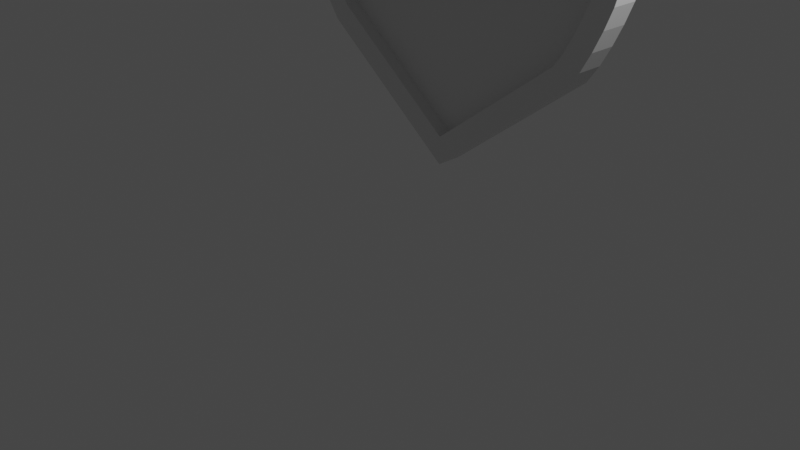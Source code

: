 # Source: Armor_Shield.blend  (saved by Blender 2.91.10; exported with 4.5.12 LTS)
import bpy
from mathutils import Matrix  # noqa: F401  (used for matrix-valued properties, if any)

bpy.ops.wm.read_factory_settings(use_empty=True)
scene = bpy.context.scene
scene.name = 'Scene'

# ---- collections
col_collection = bpy.data.collections.new('Collection'); scene.collection.children.link(col_collection)

# ---- materials (node trees are filled in below, after node groups)
mat_material = bpy.data.materials.new('Material')
mat_material.alpha_threshold = 0.0
mat_material.use_transparent_shadow = False
mat_material.line_color = (0.0, 0.0, 0.0, 1.0)

# ---- material node trees
mat_material.use_nodes = True; mat_material.node_tree.nodes.clear()
_N = mat_material.node_tree.nodes; _L = mat_material.node_tree.links
n0 = _N.new('ShaderNodeOutputMaterial'); n0.name = 'Material Output'; n0.location = (300, 300)
n1 = _N.new('ShaderNodeBsdfPrincipled'); n1.name = 'Principled BSDF'; n1.location = (10, 300)
n1.distribution = 'GGX'
n1.subsurface_method = 'BURLEY'
n1.inputs[2].default_value = 0.4
n1.inputs[3].default_value = 1.45
n1.inputs[27].default_value = (0.0, 0.0, 0.0, 1.0)
n1.inputs[28].default_value = 1.0
_L.new(n1.outputs[0], n0.inputs[0])
n0.is_active_output = True

# ---- world
world_world = bpy.data.worlds.new('World'); scene.world = world_world
world_world.use_nodes = True; world_world.node_tree.nodes.clear()
_N = world_world.node_tree.nodes; _L = world_world.node_tree.links
n0 = _N.new('ShaderNodeOutputWorld'); n0.name = 'World Output'; n0.location = (300, 300)
n1 = _N.new('ShaderNodeBackground'); n1.name = 'Background'; n1.location = (10, 300)
n1.inputs[0].default_value = (0.05088, 0.05088, 0.05088, 1.0)
_L.new(n1.outputs[0], n0.inputs[0])
n0.is_active_output = True
world_world.color = (0.05088, 0.05088, 0.05088)
world_world.use_sun_shadow = False
world_world.sun_shadow_jitter_overblur = 0.0

# ---- cameras
cam_camera = bpy.data.cameras.new('Camera')
cam_camera.clip_end = 100.0
cam_camera.ortho_scale = 7.314

# ---- lights
light_light = bpy.data.lights.new('Light', 'POINT')
light_light.transmission_factor = 0.0
light_light.energy = 1000.0
light_light.shadow_soft_size = 0.1
light_light.shadow_maximum_resolution = 0.006
light_light.use_absolute_resolution = True

# ---- meshes
me_cube = bpy.data.meshes.new('Cube')
me_cube.from_pydata([(1.0, 1.0, 0.0), (-0.8884, -1.0, 0.01501), (0.8884, -1.0, 0.01501), (-1.0, 1.0, 0.0), (0.0, 1.0, -1.726), (0.0, -1.0, 1.0), (0.0, -1.0, -1.726), (0.0, 1.0, 1.0), (0.0, 1.0, 0.0), (0.8236, 1.0, 1.0), (1.155, 1.0, 0.5657), (0.7953, 1.0, 0.8578), (0.806, 1.0, 0.7228), (0.8829, 1.0, 0.6219), (1.01, 1.0, 0.5759), (1.011, -1.0, 0.464), (0.6876, -1.0, 0.8884), (0.987, -1.0, 0.4657), (0.8141, -1.0, 0.5281), (0.6974, -1.0, 0.6812), (0.6828, -1.0, 0.8644), (-1.155, 1.0, 0.5657), (-0.8236, 1.0, 1.0), (-1.01, 1.0, 0.5759), (-0.8829, 1.0, 0.6219), (-0.806, 1.0, 0.7228), (-0.7953, 1.0, 0.8578), (-0.6876, -1.0, 0.8884), (-1.011, -1.0, 0.464), (-0.6828, -1.0, 0.8644), (-0.6974, -1.0, 0.6812), (-0.8141, -1.0, 0.5281), (-0.987, -1.0, 0.4657), (1.0, 1.0, -0.6978), (0.7554, 1.0, -1.178), (0.9692, 1.0, -0.7992), (0.9257, 1.0, -0.9001), (0.8755, 1.0, -0.9986), (0.8194, 1.0, -1.093), (0.6764, -1.0, -1.097), (0.8884, -1.0, -0.6812), (0.7266, -1.0, -1.031), (0.7777, -1.0, -0.9447), (0.8246, -1.0, -0.8526), (0.8642, -1.0, -0.7607), (-0.7554, 1.0, -1.178), (-1.0, 1.0, -0.6978), (-0.8194, 1.0, -1.093), (-0.8755, 1.0, -0.9986), (-0.9257, 1.0, -0.9001), (-0.9692, 1.0, -0.7992), (-0.8884, -1.0, -0.6812), (-0.6764, -1.0, -1.097), (-0.8642, -1.0, -0.7607), (-0.8246, -1.0, -0.8526), (-0.7777, -1.0, -0.9447), (-0.7266, -1.0, -1.031), (0.8236, -1.0, 1.0), (0.7953, -1.0, 0.8578), (0.806, -1.0, 0.7228), (0.8829, -1.0, 0.6219), (1.01, -1.0, 0.5759), (1.155, -1.0, 0.5657), (-0.7953, -1.0, 0.8578), (-0.8236, -1.0, 1.0), (-0.806, -1.0, 0.7228), (-0.8829, -1.0, 0.6219), (-1.01, -1.0, 0.5759), (-1.155, -1.0, 0.5657), (0.0, -1.0, 0.8884), (1.0, -1.0, 0.0), (-1.0, -1.0, 0.0), (-0.7554, -1.0, -1.178), (-0.8194, -1.0, -1.093), (-0.8755, -1.0, -0.9986), (-0.9257, -1.0, -0.9001), (-0.9692, -1.0, -0.7992), (-1.0, -1.0, -0.6978), (0.8194, -1.0, -1.093), (0.7554, -1.0, -1.178), (0.8755, -1.0, -0.9986), (0.9257, -1.0, -0.9001), (0.9692, -1.0, -0.7992), (1.0, -1.0, -0.6978), (0.0, -1.0, -1.588), (-0.2549, -0.9226, 0.2583), (-0.8884, 0.04841, 0.01501), (0.8884, 0.04841, 0.01501), (0.0, 0.04841, -1.588), (0.0, 0.04841, 0.8884), (0.6876, 0.04841, 0.8884), (0.6828, 0.04841, 0.8644), (0.6974, 0.04841, 0.6812), (0.8141, 0.04841, 0.5281), (0.987, 0.04841, 0.4657), (1.011, 0.04841, 0.464), (-0.6828, 0.04841, 0.8644), (-0.6876, 0.04841, 0.8884), (-0.6974, 0.04841, 0.6812), (-0.8141, 0.04841, 0.5281), (-0.987, 0.04841, 0.4657), (-1.011, 0.04841, 0.464), (-0.6764, 0.04841, -1.097), (-0.7266, 0.04841, -1.031), (-0.7777, 0.04841, -0.9447), (-0.8246, 0.04841, -0.8526), (-0.8642, 0.04841, -0.7607), (-0.8884, 0.04841, -0.6812), (0.7266, 0.04841, -1.031), (0.6764, 0.04841, -1.097), (0.7777, 0.04841, -0.9447), (0.8246, 0.04841, -0.8526), (0.8642, 0.04841, -0.7607), (0.8884, 0.04841, -0.6812), (-0.3372, 0.04841, 0.005697), (0.0, 0.04841, -0.3372), (0.3372, 0.04841, 0.005697), (0.0, 0.04841, 0.3372), (-0.2553, 0.04841, -0.251), (0.2553, 0.04841, -0.251), (0.2553, 0.04841, 0.2596), (-0.2553, 0.04841, 0.2596), (-0.3368, -0.9226, 0.004349), (-0.2549, -0.9226, -0.2523), (0.0004033, -0.9226, 0.003005), (0.0004033, -0.9226, -0.3386), (0.2557, -0.9226, -0.2523), (0.3376, -0.9226, 0.004349), (0.2557, -0.9226, 0.2583), (0.0004033, -0.9226, 0.3359)], [], [(2, 15, 95, 87), (3, 21, 23, 24, 25, 26, 22, 7, 8), (4, 8, 0, 33, 35, 36, 37, 38, 34), (40, 2, 87, 113), (0, 10, 62, 70), (16, 69, 89, 90), (4, 34, 79, 6), (44, 40, 113, 112), (45, 4, 6, 72), (77, 71, 3, 46), (7, 22, 64, 5), (45, 47, 48, 49, 50, 46, 3, 8, 4), (71, 68, 21, 3), (8, 7, 9, 11, 12, 13, 14, 10, 0), (9, 57, 58, 11), (11, 58, 59, 12), (12, 59, 60, 13), (13, 60, 61, 14), (14, 61, 62, 10), (64, 22, 26, 63), (63, 26, 25, 65), (65, 25, 24, 66), (66, 24, 23, 67), (67, 23, 21, 68), (9, 7, 5, 57), (45, 72, 73, 47), (47, 73, 74, 48), (48, 74, 75, 49), (49, 75, 76, 50), (50, 76, 77, 46), (79, 34, 38, 78), (78, 38, 37, 80), (80, 37, 36, 81), (81, 36, 35, 82), (82, 35, 33, 83), (33, 0, 70, 83), (16, 20, 58, 57), (20, 19, 59, 58), (19, 18, 60, 59), (18, 17, 61, 60), (17, 15, 62, 61), (29, 27, 64, 63), (30, 29, 63, 65), (31, 30, 65, 66), (32, 31, 66, 67), (28, 32, 67, 68), (69, 16, 57, 5), (15, 2, 70, 62), (1, 28, 68, 71), (27, 69, 5, 64), (52, 56, 73, 72), (56, 55, 74, 73), (55, 54, 75, 74), (54, 53, 76, 75), (53, 51, 77, 76), (41, 39, 79, 78), (42, 41, 78, 80), (43, 42, 80, 81), (44, 43, 81, 82), (40, 44, 82, 83), (2, 40, 83, 70), (39, 84, 6, 79), (84, 52, 72, 6), (51, 1, 71, 77), (122, 123, 124, 85), (109, 108, 110, 111, 112, 113, 87, 116, 119, 115, 88), (114, 121, 117, 89, 97, 96, 98, 99, 100, 101, 86), (87, 95, 94, 93, 92, 91, 90, 89, 117, 120, 116), (84, 39, 109, 88), (28, 1, 86, 101), (52, 84, 88, 102), (69, 27, 97, 89), (20, 16, 90, 91), (1, 51, 107, 86), (56, 52, 102, 103), (19, 20, 91, 92), (55, 56, 103, 104), (18, 19, 92, 93), (54, 55, 104, 105), (17, 18, 93, 94), (53, 54, 105, 106), (15, 17, 94, 95), (51, 53, 106, 107), (27, 29, 96, 97), (39, 41, 108, 109), (29, 30, 98, 96), (41, 42, 110, 108), (30, 31, 99, 98), (42, 43, 111, 110), (31, 32, 100, 99), (43, 44, 112, 111), (32, 28, 101, 100), (117, 121, 85, 129), (118, 115, 125, 123), (116, 120, 128, 127), (120, 117, 129, 128), (88, 115, 118, 114, 86, 107, 106, 105, 104, 103, 102), (125, 126, 124, 123), (127, 128, 124, 126), (129, 85, 124, 128), (121, 114, 122, 85), (119, 116, 127, 126), (115, 119, 126, 125), (114, 118, 123, 122)])
_uv = me_cube.uv_layers.new(name='UVMap')
_uv.uv.foreach_set('vector', [0.5016, 0.764, 0.5559, 0.7595, 0.5559, 0.7595, 0.5016, 0.764, 0.5, 0.25, 0.5707, 0.25, 0.572, 0.2657, 0.5777, 0.2804, 0.5903, 0.2907, 0.6072, 0.2944, 0.625, 0.2942, 0.625, 0.375, 0.5, 0.375, 0.375, 0.375, 0.5, 0.375, 0.5, 0.5, 0.4128, 0.5, 0.4006, 0.4987, 0.3888, 0.4969, 0.3712, 0.4948, 0.3626, 0.4925, 0.375, 0.4694, 0.4186, 0.7627, 0.5016, 0.764, 0.5016, 0.764, 0.4186, 0.7627, 0.5, 0.5, 0.5707, 0.5, 0.5707, 0.75, 0.5, 0.75, 0.625, 0.7972, 0.6111, 0.875, 0.6111, 0.875, 0.625, 0.7972, 0.25, 0.5, 0.3444, 0.5, 0.3444, 0.75, 0.25, 0.75, 0.4093, 0.7643, 0.4186, 0.7627, 0.4186, 0.7627, 0.4093, 0.7643, 0.1556, 0.5, 0.25, 0.5, 0.25, 0.75, 0.1556, 0.75, 0.4128, 0.0, 0.5, 0.0, 0.5, 0.25, 0.4128, 0.25, 0.75, 0.5, 0.8308, 0.5, 0.8308, 0.75, 0.75, 0.75, 0.375, 0.2806, 0.3784, 0.2726, 0.3837, 0.2656, 0.3914, 0.2593, 0.4015, 0.2539, 0.4128, 0.25, 0.5, 0.25, 0.5, 0.375, 0.375, 0.375, 0.5, 0.0, 0.5707, 0.0, 0.5707, 0.25, 0.5, 0.25, 0.5, 0.375, 0.625, 0.375, 0.625, 0.4558, 0.6504, 0.4852, 0.6441, 0.4864, 0.5716, 0.4899, 0.5689, 0.4948, 0.5707, 0.5, 0.5, 0.5, 0.6692, 0.5, 0.6692, 0.75, 0.6504, 0.7648, 0.6504, 0.4852, 0.6504, 0.4852, 0.6504, 0.7648, 0.6441, 0.7636, 0.6441, 0.4864, 0.6441, 0.4864, 0.6441, 0.7636, 0.5716, 0.7601, 0.5716, 0.4899, 0.5716, 0.4899, 0.5716, 0.7601, 0.5689, 0.7552, 0.5689, 0.4948, 0.5689, 0.4948, 0.5689, 0.7552, 0.5707, 0.75, 0.5707, 0.5, 0.8308, 0.75, 0.8308, 0.5, 0.828, 0.5, 0.828, 0.75, 0.828, 0.75, 0.828, 0.5, 0.8291, 0.5, 0.8291, 0.75, 0.625, 0.0, 0.625, 0.25, 0.5686, 0.25, 0.5686, 0.0, 0.5686, 0.0, 0.5686, 0.25, 0.5673, 0.25, 0.5673, 0.0, 0.5673, 0.0, 0.5673, 0.25, 0.5707, 0.25, 0.5707, 0.0, 0.6692, 0.5, 0.75, 0.5, 0.75, 0.75, 0.6692, 0.75, 0.1556, 0.5, 0.1556, 0.75, 0.1453, 0.75, 0.1453, 0.5, 0.1453, 0.5, 0.1453, 0.75, 0.1351, 0.75, 0.1351, 0.5, 0.1351, 0.5, 0.1351, 0.75, 0.125, 0.75, 0.125, 0.5, 0.3875, 0.25, 0.3875, 0.0, 0.4001, 0.0, 0.4001, 0.25, 0.4001, 0.25, 0.4001, 0.0, 0.4128, 0.0, 0.4128, 0.25, 0.3444, 0.75, 0.3444, 0.5, 0.3626, 0.4925, 0.3626, 0.7575, 0.3626, 0.7575, 0.3626, 0.4925, 0.3712, 0.4948, 0.3712, 0.7552, 0.3712, 0.7552, 0.3712, 0.4948, 0.3888, 0.4969, 0.3888, 0.7531, 0.3888, 0.7531, 0.3888, 0.4969, 0.4006, 0.4987, 0.4006, 0.7513, 0.4006, 0.7513, 0.4006, 0.4987, 0.4128, 0.5, 0.4128, 0.75, 0.4128, 0.5, 0.5, 0.5, 0.5, 0.75, 0.4128, 0.75, 0.625, 0.7972, 0.6246, 0.7957, 0.6504, 0.7648, 0.625, 0.7942, 0.6246, 0.7957, 0.6067, 0.7871, 0.6441, 0.7636, 0.6504, 0.7648, 0.6067, 0.7871, 0.5686, 0.7754, 0.5716, 0.7601, 0.6441, 0.7636, 0.5686, 0.7754, 0.5559, 0.7614, 0.5689, 0.7552, 0.5716, 0.7601, 0.5559, 0.7614, 0.5559, 0.7595, 0.5707, 0.75, 0.5689, 0.7552, 0.608, 0.9441, 0.6111, 0.9442, 0.625, 0.9558, 0.6072, 0.9556, 0.5851, 0.9489, 0.608, 0.9441, 0.6072, 0.9556, 0.5903, 0.9593, 0.566, 0.9645, 0.5851, 0.9489, 0.5903, 0.9593, 0.5777, 0.9696, 0.5582, 0.9847, 0.566, 0.9645, 0.5777, 0.9696, 0.572, 0.9843, 0.558, 0.9874, 0.5582, 0.9847, 0.572, 0.9843, 0.5707, 1.0, 0.6111, 0.875, 0.625, 0.7972, 0.625, 0.7942, 0.625, 0.875, 0.5559, 0.7595, 0.5016, 0.764, 0.5, 0.75, 0.5707, 0.75, 0.5015, 0.9861, 0.558, 0.9874, 0.5707, 1.0, 0.5, 1.0, 0.6111, 0.9442, 0.6111, 0.875, 0.625, 0.875, 0.625, 0.9558, 0.387, 0.9596, 0.39, 0.9658, 0.3784, 0.9774, 0.375, 0.9694, 0.39, 0.9658, 0.3953, 0.9722, 0.3837, 0.9844, 0.3784, 0.9774, 0.3953, 0.9722, 0.4025, 0.9781, 0.3914, 0.9907, 0.3837, 0.9844, 0.4025, 0.9781, 0.411, 0.983, 0.4015, 0.9961, 0.3914, 0.9907, 0.411, 0.983, 0.4193, 0.9861, 0.4128, 1.0, 0.4015, 0.9961, 0.3828, 0.7773, 0.3832, 0.7869, 0.375, 0.7806, 0.3626, 0.7575, 0.3881, 0.7707, 0.3828, 0.7773, 0.3626, 0.7575, 0.3712, 0.7552, 0.3986, 0.767, 0.3881, 0.7707, 0.3712, 0.7552, 0.3888, 0.7531, 0.4093, 0.7643, 0.3986, 0.767, 0.3888, 0.7531, 0.4006, 0.7513, 0.4186, 0.7627, 0.4093, 0.7643, 0.4006, 0.7513, 0.4128, 0.75, 0.5016, 0.764, 0.4186, 0.7627, 0.4128, 0.75, 0.5, 0.75, 0.3832, 0.7869, 0.385, 0.875, 0.375, 0.875, 0.375, 0.7806, 0.385, 0.875, 0.387, 0.9596, 0.375, 0.9694, 0.375, 0.875, 0.4193, 0.9861, 0.5015, 0.9861, 0.5, 1.0, 0.4128, 1.0, 0.5006, 0.9171, 0.4784, 0.9069, 0.5001, 0.875, 0.5324, 0.9049, 0.3832, 0.7869, 0.3828, 0.7773, 0.3881, 0.7707, 0.3986, 0.767, 0.4093, 0.7643, 0.4186, 0.7627, 0.5016, 0.764, 0.5006, 0.8329, 0.4781, 0.8428, 0.4756, 0.875, 0.385, 0.875, 0.5006, 0.9171, 0.5324, 0.9049, 0.5422, 0.875, 0.6111, 0.875, 0.6111, 0.9442, 0.608, 0.9441, 0.5851, 0.9489, 0.566, 0.9645, 0.5582, 0.9847, 0.558, 0.9874, 0.5015, 0.9861, 0.5016, 0.764, 0.5559, 0.7595, 0.5559, 0.7614, 0.5686, 0.7754, 0.6067, 0.7871, 0.6246, 0.7957, 0.625, 0.7972, 0.6111, 0.875, 0.5422, 0.875, 0.5337, 0.8439, 0.5006, 0.8329, 0.385, 0.875, 0.3832, 0.7869, 0.3832, 0.7869, 0.385, 0.875, 0.558, 0.9874, 0.5015, 0.9861, 0.5015, 0.9861, 0.558, 0.9874, 0.387, 0.9596, 0.385, 0.875, 0.385, 0.875, 0.387, 0.9596, 0.6111, 0.875, 0.6111, 0.9442, 0.6111, 0.9442, 0.6111, 0.875, 0.6246, 0.7957, 0.625, 0.7972, 0.625, 0.7972, 0.6246, 0.7957, 0.5015, 0.9861, 0.4193, 0.9861, 0.4193, 0.9861, 0.5015, 0.9861, 0.39, 0.9658, 0.387, 0.9596, 0.387, 0.9596, 0.39, 0.9658, 0.6067, 0.7871, 0.6246, 0.7957, 0.6246, 0.7957, 0.6067, 0.7871, 0.3953, 0.9722, 0.39, 0.9658, 0.39, 0.9658, 0.3953, 0.9722, 0.5686, 0.7754, 0.6067, 0.7871, 0.6067, 0.7871, 0.5686, 0.7754, 0.4025, 0.9781, 0.3953, 0.9722, 0.3953, 0.9722, 0.4025, 0.9781, 0.5559, 0.7614, 0.5686, 0.7754, 0.5686, 0.7754, 0.5559, 0.7614, 0.411, 0.983, 0.4025, 0.9781, 0.4025, 0.9781, 0.411, 0.983, 0.5559, 0.7595, 0.5559, 0.7614, 0.5559, 0.7614, 0.5559, 0.7595, 0.4193, 0.9861, 0.411, 0.983, 0.411, 0.983, 0.4193, 0.9861, 0.6111, 0.9442, 0.608, 0.9441, 0.608, 0.9441, 0.6111, 0.9442, 0.3832, 0.7869, 0.3828, 0.7773, 0.3828, 0.7773, 0.3832, 0.7869, 0.608, 0.9441, 0.5851, 0.9489, 0.5851, 0.9489, 0.608, 0.9441, 0.3828, 0.7773, 0.3881, 0.7707, 0.3881, 0.7707, 0.3828, 0.7773, 0.5851, 0.9489, 0.566, 0.9645, 0.566, 0.9645, 0.5851, 0.9489, 0.3881, 0.7707, 0.3986, 0.767, 0.3986, 0.767, 0.3881, 0.7707, 0.566, 0.9645, 0.5582, 0.9847, 0.5582, 0.9847, 0.566, 0.9645, 0.3986, 0.767, 0.4093, 0.7643, 0.4093, 0.7643, 0.3986, 0.767, 0.5582, 0.9847, 0.558, 0.9874, 0.558, 0.9874, 0.5582, 0.9847, 0.5422, 0.875, 0.5324, 0.9049, 0.5324, 0.9049, 0.5422, 0.875, 0.4784, 0.9069, 0.4756, 0.875, 0.4756, 0.875, 0.4784, 0.9069, 0.5006, 0.8329, 0.5337, 0.8439, 0.5337, 0.8439, 0.5006, 0.8329, 0.5337, 0.8439, 0.5422, 0.875, 0.5422, 0.875, 0.5337, 0.8439, 0.385, 0.875, 0.4756, 0.875, 0.4784, 0.9069, 0.5006, 0.9171, 0.5015, 0.9861, 0.4193, 0.9861, 0.411, 0.983, 0.4025, 0.9781, 0.3953, 0.9722, 0.39, 0.9658, 0.387, 0.9596, 0.4756, 0.875, 0.4781, 0.8428, 0.5001, 0.875, 0.4784, 0.9069, 0.5006, 0.8329, 0.5337, 0.8439, 0.5001, 0.875, 0.4781, 0.8428, 0.5422, 0.875, 0.5324, 0.9049, 0.5001, 0.875, 0.5337, 0.8439, 0.5324, 0.9049, 0.5006, 0.9171, 0.5006, 0.9171, 0.5324, 0.9049, 0.4781, 0.8428, 0.5006, 0.8329, 0.5006, 0.8329, 0.4781, 0.8428, 0.4756, 0.875, 0.4781, 0.8428, 0.4781, 0.8428, 0.4756, 0.875, 0.5006, 0.9171, 0.4784, 0.9069, 0.4784, 0.9069, 0.5006, 0.9171])
me_cube.materials.append(mat_material)
me_cube.use_remesh_preserve_volume = False
me_cube.use_remesh_preserve_attributes = False
me_cube.use_mirror_vertex_groups = False
me_cube.update()

# ---- objects
ob_cube = bpy.data.objects.new('Cube', me_cube)
ob_light = bpy.data.objects.new('Light', light_light)
ob_camera = bpy.data.objects.new('Camera', cam_camera)

# ---- transforms, parenting, visibility, modifiers, constraints
ob_cube.location = (-0.1638, 0.8804, 4.211)
ob_cube.scale = (2.109, 0.1472, 2.248)
ob_cube.lock_rotations_4d = False
ob_cube.empty_display_type = 'ARROWS'
ob_cube.lineart.crease_threshold = 0.0
ob_light.location = (4.076, 1.005, 5.904)
ob_light.rotation_euler = (0.6503, 0.05522, 1.866)
ob_light.lock_rotations_4d = False
ob_light.empty_display_type = 'ARROWS'
ob_light.color = (0.0, 0.0, 0.0, 0.0)
ob_light.lineart.crease_threshold = 0.0
ob_camera.location = (7.359, -6.926, 4.958)
ob_camera.rotation_euler = (1.109, 0.0, 0.8149)
ob_camera.lock_rotations_4d = False
ob_camera.empty_display_type = 'ARROWS'
ob_camera.color = (0.0, 0.0, 0.0, 0.0)
ob_camera.display_type = 'WIRE'
ob_camera.lineart.crease_threshold = 0.0

# ---- collection membership
col_collection.objects.link(ob_cube)
col_collection.objects.link(ob_light)
col_collection.objects.link(ob_camera)

# ---- scene / render settings (as saved in the file)
scene.camera = ob_camera
scene.frame_start = 1; scene.frame_end = 250; scene.frame_set(1)
scene.render.engine = 'BLENDER_EEVEE_NEXT'
scene.cycles.use_denoising = False
scene.cycles.samples = 128
scene.cycles.sampling_pattern = 'TABULATED_SOBOL'
scene.cycles.use_adaptive_sampling = False
scene.cycles.use_light_tree = False
scene.view_settings.view_transform = 'Filmic'
bpy.context.view_layer.update()
